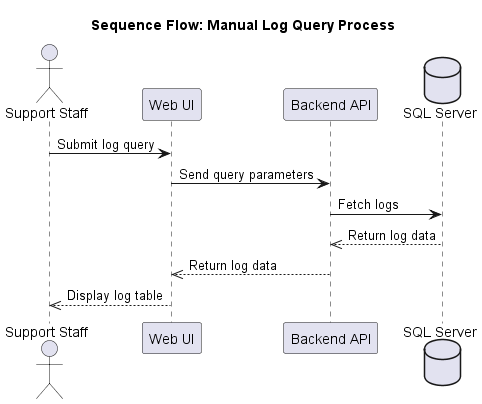

The diagram above was rendered by PlantUML. Its source (embedded in the PNG):
@startuml Sequence Flow 2: Manual Query

title Sequence Flow: Manual Log Query Process

actor "Support Staff" as U
participant "Web UI" as UI
participant "Backend API" as API
database "SQL Server" as DB

U -> UI: Submit log query
UI -> API: Send query parameters
API -> DB: Fetch logs
DB -->> API: Return log data
API -->> UI: Return log data
UI -->> U: Display log table
@enduml